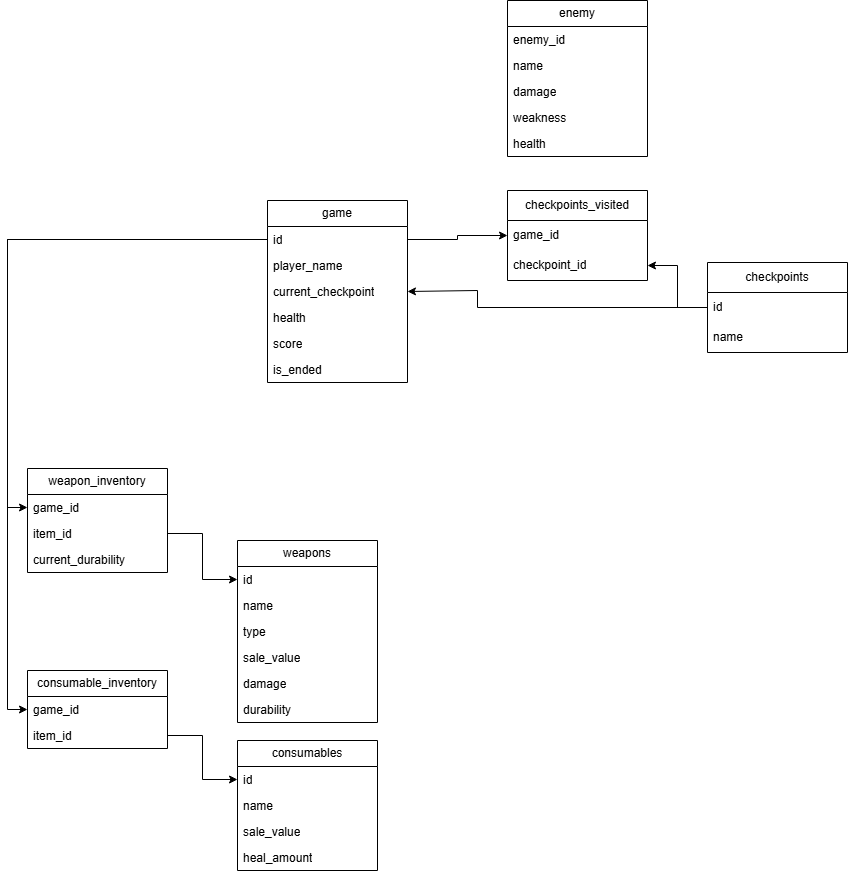

The diagram above was exported from draw.io. Its source (the exported page's mxGraphModel, read from the mxfile embedded in the PNG):
<mxGraphModel dx="2887" dy="2315" grid="1" gridSize="10" guides="1" tooltips="1" connect="1" arrows="1" fold="1" page="1" pageScale="1" pageWidth="827" pageHeight="1169" math="0" shadow="0">
  <root>
    <mxCell id="0" />
    <mxCell id="1" parent="0" />
    <mxCell id="cGI9zR9Znw7UAJe4z04l-1" value="checkpoints" style="swimlane;fontStyle=0;childLayout=stackLayout;horizontal=1;startSize=30;horizontalStack=0;resizeParent=1;resizeParentMax=0;resizeLast=0;collapsible=1;marginBottom=0;whiteSpace=wrap;html=1;" parent="1" vertex="1">
      <mxGeometry x="490" y="-438" width="140" height="90" as="geometry" />
    </mxCell>
    <mxCell id="cGI9zR9Znw7UAJe4z04l-4" value="id" style="text;strokeColor=none;fillColor=none;align=left;verticalAlign=middle;spacingLeft=4;spacingRight=4;overflow=hidden;points=[[0,0.5],[1,0.5]];portConstraint=eastwest;rotatable=0;whiteSpace=wrap;html=1;" parent="cGI9zR9Znw7UAJe4z04l-1" vertex="1">
      <mxGeometry y="30" width="140" height="30" as="geometry" />
    </mxCell>
    <mxCell id="82lDRp-3qFXIhEFZqZBc-33" value="name" style="text;strokeColor=none;fillColor=none;align=left;verticalAlign=middle;spacingLeft=4;spacingRight=4;overflow=hidden;points=[[0,0.5],[1,0.5]];portConstraint=eastwest;rotatable=0;whiteSpace=wrap;html=1;" parent="cGI9zR9Znw7UAJe4z04l-1" vertex="1">
      <mxGeometry y="60" width="140" height="30" as="geometry" />
    </mxCell>
    <mxCell id="M0SD-S7jQGvYO-lGZ8qC-2" value="game" style="swimlane;fontStyle=0;childLayout=stackLayout;horizontal=1;startSize=26;fillColor=none;horizontalStack=0;resizeParent=1;resizeParentMax=0;resizeLast=0;collapsible=1;marginBottom=0;whiteSpace=wrap;html=1;" parent="1" vertex="1">
      <mxGeometry x="50" y="-500" width="140" height="182" as="geometry" />
    </mxCell>
    <mxCell id="82lDRp-3qFXIhEFZqZBc-29" value="id" style="text;strokeColor=none;fillColor=none;align=left;verticalAlign=top;spacingLeft=4;spacingRight=4;overflow=hidden;rotatable=0;points=[[0,0.5],[1,0.5]];portConstraint=eastwest;whiteSpace=wrap;html=1;" parent="M0SD-S7jQGvYO-lGZ8qC-2" vertex="1">
      <mxGeometry y="26" width="140" height="26" as="geometry" />
    </mxCell>
    <mxCell id="M0SD-S7jQGvYO-lGZ8qC-52" value="player_name" style="text;strokeColor=none;fillColor=none;align=left;verticalAlign=top;spacingLeft=4;spacingRight=4;overflow=hidden;rotatable=0;points=[[0,0.5],[1,0.5]];portConstraint=eastwest;whiteSpace=wrap;html=1;" parent="M0SD-S7jQGvYO-lGZ8qC-2" vertex="1">
      <mxGeometry y="52" width="140" height="26" as="geometry" />
    </mxCell>
    <mxCell id="M0SD-S7jQGvYO-lGZ8qC-4" value="current_checkpoint" style="text;strokeColor=none;fillColor=none;align=left;verticalAlign=top;spacingLeft=4;spacingRight=4;overflow=hidden;rotatable=0;points=[[0,0.5],[1,0.5]];portConstraint=eastwest;whiteSpace=wrap;html=1;" parent="M0SD-S7jQGvYO-lGZ8qC-2" vertex="1">
      <mxGeometry y="78" width="140" height="26" as="geometry" />
    </mxCell>
    <mxCell id="M0SD-S7jQGvYO-lGZ8qC-6" value="health" style="text;strokeColor=none;fillColor=none;align=left;verticalAlign=top;spacingLeft=4;spacingRight=4;overflow=hidden;rotatable=0;points=[[0,0.5],[1,0.5]];portConstraint=eastwest;whiteSpace=wrap;html=1;" parent="M0SD-S7jQGvYO-lGZ8qC-2" vertex="1">
      <mxGeometry y="104" width="140" height="26" as="geometry" />
    </mxCell>
    <mxCell id="M0SD-S7jQGvYO-lGZ8qC-71" value="score" style="text;strokeColor=none;fillColor=none;align=left;verticalAlign=top;spacingLeft=4;spacingRight=4;overflow=hidden;rotatable=0;points=[[0,0.5],[1,0.5]];portConstraint=eastwest;whiteSpace=wrap;html=1;" parent="M0SD-S7jQGvYO-lGZ8qC-2" vertex="1">
      <mxGeometry y="130" width="140" height="26" as="geometry" />
    </mxCell>
    <mxCell id="m0VjAdcJxcQ5j35mg9oo-42" value="is_ended" style="text;strokeColor=none;fillColor=none;align=left;verticalAlign=top;spacingLeft=4;spacingRight=4;overflow=hidden;rotatable=0;points=[[0,0.5],[1,0.5]];portConstraint=eastwest;whiteSpace=wrap;html=1;" parent="M0SD-S7jQGvYO-lGZ8qC-2" vertex="1">
      <mxGeometry y="156" width="140" height="26" as="geometry" />
    </mxCell>
    <mxCell id="M0SD-S7jQGvYO-lGZ8qC-8" value="enemy" style="swimlane;fontStyle=0;childLayout=stackLayout;horizontal=1;startSize=26;fillColor=none;horizontalStack=0;resizeParent=1;resizeParentMax=0;resizeLast=0;collapsible=1;marginBottom=0;whiteSpace=wrap;html=1;" parent="1" vertex="1">
      <mxGeometry x="290" y="-700" width="140" height="156" as="geometry" />
    </mxCell>
    <mxCell id="82lDRp-3qFXIhEFZqZBc-32" value="enemy_id" style="text;strokeColor=none;fillColor=none;align=left;verticalAlign=top;spacingLeft=4;spacingRight=4;overflow=hidden;rotatable=0;points=[[0,0.5],[1,0.5]];portConstraint=eastwest;whiteSpace=wrap;html=1;" parent="M0SD-S7jQGvYO-lGZ8qC-8" vertex="1">
      <mxGeometry y="26" width="140" height="26" as="geometry" />
    </mxCell>
    <mxCell id="M0SD-S7jQGvYO-lGZ8qC-9" value="name" style="text;strokeColor=none;fillColor=none;align=left;verticalAlign=top;spacingLeft=4;spacingRight=4;overflow=hidden;rotatable=0;points=[[0,0.5],[1,0.5]];portConstraint=eastwest;whiteSpace=wrap;html=1;" parent="M0SD-S7jQGvYO-lGZ8qC-8" vertex="1">
      <mxGeometry y="52" width="140" height="26" as="geometry" />
    </mxCell>
    <mxCell id="M0SD-S7jQGvYO-lGZ8qC-10" value="damage" style="text;strokeColor=none;fillColor=none;align=left;verticalAlign=top;spacingLeft=4;spacingRight=4;overflow=hidden;rotatable=0;points=[[0,0.5],[1,0.5]];portConstraint=eastwest;whiteSpace=wrap;html=1;" parent="M0SD-S7jQGvYO-lGZ8qC-8" vertex="1">
      <mxGeometry y="78" width="140" height="26" as="geometry" />
    </mxCell>
    <mxCell id="M0SD-S7jQGvYO-lGZ8qC-11" value="weakness" style="text;strokeColor=none;fillColor=none;align=left;verticalAlign=top;spacingLeft=4;spacingRight=4;overflow=hidden;rotatable=0;points=[[0,0.5],[1,0.5]];portConstraint=eastwest;whiteSpace=wrap;html=1;" parent="M0SD-S7jQGvYO-lGZ8qC-8" vertex="1">
      <mxGeometry y="104" width="140" height="26" as="geometry" />
    </mxCell>
    <mxCell id="M0SD-S7jQGvYO-lGZ8qC-12" value="health" style="text;strokeColor=none;fillColor=none;align=left;verticalAlign=top;spacingLeft=4;spacingRight=4;overflow=hidden;rotatable=0;points=[[0,0.5],[1,0.5]];portConstraint=eastwest;whiteSpace=wrap;html=1;" parent="M0SD-S7jQGvYO-lGZ8qC-8" vertex="1">
      <mxGeometry y="130" width="140" height="26" as="geometry" />
    </mxCell>
    <mxCell id="M0SD-S7jQGvYO-lGZ8qC-13" value="weapons" style="swimlane;fontStyle=0;childLayout=stackLayout;horizontal=1;startSize=26;fillColor=none;horizontalStack=0;resizeParent=1;resizeParentMax=0;resizeLast=0;collapsible=1;marginBottom=0;whiteSpace=wrap;html=1;" parent="1" vertex="1">
      <mxGeometry x="20" y="-160" width="140" height="182" as="geometry" />
    </mxCell>
    <mxCell id="82lDRp-3qFXIhEFZqZBc-31" value="id" style="text;strokeColor=none;fillColor=none;align=left;verticalAlign=top;spacingLeft=4;spacingRight=4;overflow=hidden;rotatable=0;points=[[0,0.5],[1,0.5]];portConstraint=eastwest;whiteSpace=wrap;html=1;" parent="M0SD-S7jQGvYO-lGZ8qC-13" vertex="1">
      <mxGeometry y="26" width="140" height="26" as="geometry" />
    </mxCell>
    <mxCell id="M0SD-S7jQGvYO-lGZ8qC-14" value="name" style="text;strokeColor=none;fillColor=none;align=left;verticalAlign=top;spacingLeft=4;spacingRight=4;overflow=hidden;rotatable=0;points=[[0,0.5],[1,0.5]];portConstraint=eastwest;whiteSpace=wrap;html=1;" parent="M0SD-S7jQGvYO-lGZ8qC-13" vertex="1">
      <mxGeometry y="52" width="140" height="26" as="geometry" />
    </mxCell>
    <mxCell id="M0SD-S7jQGvYO-lGZ8qC-15" value="type" style="text;strokeColor=none;fillColor=none;align=left;verticalAlign=top;spacingLeft=4;spacingRight=4;overflow=hidden;rotatable=0;points=[[0,0.5],[1,0.5]];portConstraint=eastwest;whiteSpace=wrap;html=1;" parent="M0SD-S7jQGvYO-lGZ8qC-13" vertex="1">
      <mxGeometry y="78" width="140" height="26" as="geometry" />
    </mxCell>
    <mxCell id="M0SD-S7jQGvYO-lGZ8qC-16" value="sale_value" style="text;strokeColor=none;fillColor=none;align=left;verticalAlign=top;spacingLeft=4;spacingRight=4;overflow=hidden;rotatable=0;points=[[0,0.5],[1,0.5]];portConstraint=eastwest;whiteSpace=wrap;html=1;" parent="M0SD-S7jQGvYO-lGZ8qC-13" vertex="1">
      <mxGeometry y="104" width="140" height="26" as="geometry" />
    </mxCell>
    <mxCell id="M0SD-S7jQGvYO-lGZ8qC-17" value="damage" style="text;strokeColor=none;fillColor=none;align=left;verticalAlign=top;spacingLeft=4;spacingRight=4;overflow=hidden;rotatable=0;points=[[0,0.5],[1,0.5]];portConstraint=eastwest;whiteSpace=wrap;html=1;" parent="M0SD-S7jQGvYO-lGZ8qC-13" vertex="1">
      <mxGeometry y="130" width="140" height="26" as="geometry" />
    </mxCell>
    <mxCell id="m0VjAdcJxcQ5j35mg9oo-24" value="durability" style="text;strokeColor=none;fillColor=none;align=left;verticalAlign=top;spacingLeft=4;spacingRight=4;overflow=hidden;rotatable=0;points=[[0,0.5],[1,0.5]];portConstraint=eastwest;whiteSpace=wrap;html=1;" parent="M0SD-S7jQGvYO-lGZ8qC-13" vertex="1">
      <mxGeometry y="156" width="140" height="26" as="geometry" />
    </mxCell>
    <mxCell id="M0SD-S7jQGvYO-lGZ8qC-53" value="weapon_inventory" style="swimlane;fontStyle=0;childLayout=stackLayout;horizontal=1;startSize=26;fillColor=none;horizontalStack=0;resizeParent=1;resizeParentMax=0;resizeLast=0;collapsible=1;marginBottom=0;whiteSpace=wrap;html=1;" parent="1" vertex="1">
      <mxGeometry x="-190" y="-232" width="140" height="104" as="geometry" />
    </mxCell>
    <mxCell id="M0SD-S7jQGvYO-lGZ8qC-54" value="game_id" style="text;strokeColor=none;fillColor=none;align=left;verticalAlign=top;spacingLeft=4;spacingRight=4;overflow=hidden;rotatable=0;points=[[0,0.5],[1,0.5]];portConstraint=eastwest;whiteSpace=wrap;html=1;" parent="M0SD-S7jQGvYO-lGZ8qC-53" vertex="1">
      <mxGeometry y="26" width="140" height="26" as="geometry" />
    </mxCell>
    <mxCell id="M0SD-S7jQGvYO-lGZ8qC-55" value="item_id" style="text;strokeColor=none;fillColor=none;align=left;verticalAlign=top;spacingLeft=4;spacingRight=4;overflow=hidden;rotatable=0;points=[[0,0.5],[1,0.5]];portConstraint=eastwest;whiteSpace=wrap;html=1;" parent="M0SD-S7jQGvYO-lGZ8qC-53" vertex="1">
      <mxGeometry y="52" width="140" height="26" as="geometry" />
    </mxCell>
    <mxCell id="m0VjAdcJxcQ5j35mg9oo-40" value="current_durability" style="text;strokeColor=none;fillColor=none;align=left;verticalAlign=top;spacingLeft=4;spacingRight=4;overflow=hidden;rotatable=0;points=[[0,0.5],[1,0.5]];portConstraint=eastwest;whiteSpace=wrap;html=1;" parent="M0SD-S7jQGvYO-lGZ8qC-53" vertex="1">
      <mxGeometry y="78" width="140" height="26" as="geometry" />
    </mxCell>
    <mxCell id="m0VjAdcJxcQ5j35mg9oo-25" value="consumables" style="swimlane;fontStyle=0;childLayout=stackLayout;horizontal=1;startSize=26;fillColor=none;horizontalStack=0;resizeParent=1;resizeParentMax=0;resizeLast=0;collapsible=1;marginBottom=0;whiteSpace=wrap;html=1;" parent="1" vertex="1">
      <mxGeometry x="20" y="40" width="140" height="130" as="geometry" />
    </mxCell>
    <mxCell id="m0VjAdcJxcQ5j35mg9oo-26" value="id" style="text;strokeColor=none;fillColor=none;align=left;verticalAlign=top;spacingLeft=4;spacingRight=4;overflow=hidden;rotatable=0;points=[[0,0.5],[1,0.5]];portConstraint=eastwest;whiteSpace=wrap;html=1;" parent="m0VjAdcJxcQ5j35mg9oo-25" vertex="1">
      <mxGeometry y="26" width="140" height="26" as="geometry" />
    </mxCell>
    <mxCell id="m0VjAdcJxcQ5j35mg9oo-27" value="name" style="text;strokeColor=none;fillColor=none;align=left;verticalAlign=top;spacingLeft=4;spacingRight=4;overflow=hidden;rotatable=0;points=[[0,0.5],[1,0.5]];portConstraint=eastwest;whiteSpace=wrap;html=1;" parent="m0VjAdcJxcQ5j35mg9oo-25" vertex="1">
      <mxGeometry y="52" width="140" height="26" as="geometry" />
    </mxCell>
    <mxCell id="m0VjAdcJxcQ5j35mg9oo-28" value="sale_value" style="text;strokeColor=none;fillColor=none;align=left;verticalAlign=top;spacingLeft=4;spacingRight=4;overflow=hidden;rotatable=0;points=[[0,0.5],[1,0.5]];portConstraint=eastwest;whiteSpace=wrap;html=1;" parent="m0VjAdcJxcQ5j35mg9oo-25" vertex="1">
      <mxGeometry y="78" width="140" height="26" as="geometry" />
    </mxCell>
    <mxCell id="m0VjAdcJxcQ5j35mg9oo-29" value="heal_amount" style="text;strokeColor=none;fillColor=none;align=left;verticalAlign=top;spacingLeft=4;spacingRight=4;overflow=hidden;rotatable=0;points=[[0,0.5],[1,0.5]];portConstraint=eastwest;whiteSpace=wrap;html=1;" parent="m0VjAdcJxcQ5j35mg9oo-25" vertex="1">
      <mxGeometry y="104" width="140" height="26" as="geometry" />
    </mxCell>
    <mxCell id="jV2kaHHVUJ9LBIG9_GV7-1" value="consumable_inventory" style="swimlane;fontStyle=0;childLayout=stackLayout;horizontal=1;startSize=26;fillColor=none;horizontalStack=0;resizeParent=1;resizeParentMax=0;resizeLast=0;collapsible=1;marginBottom=0;whiteSpace=wrap;html=1;" parent="1" vertex="1">
      <mxGeometry x="-190" y="-30" width="140" height="78" as="geometry" />
    </mxCell>
    <mxCell id="jV2kaHHVUJ9LBIG9_GV7-2" value="game_id" style="text;strokeColor=none;fillColor=none;align=left;verticalAlign=top;spacingLeft=4;spacingRight=4;overflow=hidden;rotatable=0;points=[[0,0.5],[1,0.5]];portConstraint=eastwest;whiteSpace=wrap;html=1;" parent="jV2kaHHVUJ9LBIG9_GV7-1" vertex="1">
      <mxGeometry y="26" width="140" height="26" as="geometry" />
    </mxCell>
    <mxCell id="jV2kaHHVUJ9LBIG9_GV7-3" value="item_id" style="text;strokeColor=none;fillColor=none;align=left;verticalAlign=top;spacingLeft=4;spacingRight=4;overflow=hidden;rotatable=0;points=[[0,0.5],[1,0.5]];portConstraint=eastwest;whiteSpace=wrap;html=1;" parent="jV2kaHHVUJ9LBIG9_GV7-1" vertex="1">
      <mxGeometry y="52" width="140" height="26" as="geometry" />
    </mxCell>
    <mxCell id="jV2kaHHVUJ9LBIG9_GV7-8" style="edgeStyle=orthogonalEdgeStyle;rounded=0;orthogonalLoop=1;jettySize=auto;html=1;exitX=0;exitY=0.5;exitDx=0;exitDy=0;entryX=0;entryY=0.5;entryDx=0;entryDy=0;" parent="1" source="82lDRp-3qFXIhEFZqZBc-29" target="M0SD-S7jQGvYO-lGZ8qC-54" edge="1">
      <mxGeometry relative="1" as="geometry" />
    </mxCell>
    <mxCell id="jV2kaHHVUJ9LBIG9_GV7-9" style="edgeStyle=orthogonalEdgeStyle;rounded=0;orthogonalLoop=1;jettySize=auto;html=1;exitX=0;exitY=0.5;exitDx=0;exitDy=0;entryX=0;entryY=0.5;entryDx=0;entryDy=0;" parent="1" source="82lDRp-3qFXIhEFZqZBc-29" target="jV2kaHHVUJ9LBIG9_GV7-2" edge="1">
      <mxGeometry relative="1" as="geometry" />
    </mxCell>
    <mxCell id="jV2kaHHVUJ9LBIG9_GV7-12" style="edgeStyle=orthogonalEdgeStyle;rounded=0;orthogonalLoop=1;jettySize=auto;html=1;exitX=1;exitY=0.5;exitDx=0;exitDy=0;entryX=0;entryY=0.5;entryDx=0;entryDy=0;" parent="1" source="M0SD-S7jQGvYO-lGZ8qC-55" target="82lDRp-3qFXIhEFZqZBc-31" edge="1">
      <mxGeometry relative="1" as="geometry" />
    </mxCell>
    <mxCell id="jV2kaHHVUJ9LBIG9_GV7-13" style="edgeStyle=orthogonalEdgeStyle;rounded=0;orthogonalLoop=1;jettySize=auto;html=1;exitX=1;exitY=0.5;exitDx=0;exitDy=0;entryX=0;entryY=0.5;entryDx=0;entryDy=0;" parent="1" source="jV2kaHHVUJ9LBIG9_GV7-3" target="m0VjAdcJxcQ5j35mg9oo-26" edge="1">
      <mxGeometry relative="1" as="geometry" />
    </mxCell>
    <mxCell id="CUCTURpXYknJLefuDDMz-1" value="checkpoints_visited" style="swimlane;fontStyle=0;childLayout=stackLayout;horizontal=1;startSize=30;horizontalStack=0;resizeParent=1;resizeParentMax=0;resizeLast=0;collapsible=1;marginBottom=0;whiteSpace=wrap;html=1;" parent="1" vertex="1">
      <mxGeometry x="290" y="-510" width="140" height="90" as="geometry" />
    </mxCell>
    <mxCell id="CUCTURpXYknJLefuDDMz-2" value="game_id" style="text;strokeColor=none;fillColor=none;align=left;verticalAlign=middle;spacingLeft=4;spacingRight=4;overflow=hidden;points=[[0,0.5],[1,0.5]];portConstraint=eastwest;rotatable=0;whiteSpace=wrap;html=1;" parent="CUCTURpXYknJLefuDDMz-1" vertex="1">
      <mxGeometry y="30" width="140" height="30" as="geometry" />
    </mxCell>
    <mxCell id="CUCTURpXYknJLefuDDMz-4" value="checkpoint_id" style="text;strokeColor=none;fillColor=none;align=left;verticalAlign=middle;spacingLeft=4;spacingRight=4;overflow=hidden;points=[[0,0.5],[1,0.5]];portConstraint=eastwest;rotatable=0;whiteSpace=wrap;html=1;" parent="CUCTURpXYknJLefuDDMz-1" vertex="1">
      <mxGeometry y="60" width="140" height="30" as="geometry" />
    </mxCell>
    <mxCell id="CUCTURpXYknJLefuDDMz-5" style="edgeStyle=orthogonalEdgeStyle;rounded=0;orthogonalLoop=1;jettySize=auto;html=1;exitX=1;exitY=0.5;exitDx=0;exitDy=0;entryX=0;entryY=0.5;entryDx=0;entryDy=0;" parent="1" source="82lDRp-3qFXIhEFZqZBc-29" target="CUCTURpXYknJLefuDDMz-2" edge="1">
      <mxGeometry relative="1" as="geometry" />
    </mxCell>
    <mxCell id="CUCTURpXYknJLefuDDMz-6" style="edgeStyle=orthogonalEdgeStyle;rounded=0;orthogonalLoop=1;jettySize=auto;html=1;exitX=0;exitY=0.5;exitDx=0;exitDy=0;entryX=1;entryY=0.5;entryDx=0;entryDy=0;" parent="1" source="cGI9zR9Znw7UAJe4z04l-4" target="CUCTURpXYknJLefuDDMz-4" edge="1">
      <mxGeometry relative="1" as="geometry" />
    </mxCell>
    <mxCell id="CUCTURpXYknJLefuDDMz-8" style="edgeStyle=orthogonalEdgeStyle;rounded=0;orthogonalLoop=1;jettySize=auto;html=1;exitX=0;exitY=0.5;exitDx=0;exitDy=0;entryX=1;entryY=0.5;entryDx=0;entryDy=0;" parent="1" source="cGI9zR9Znw7UAJe4z04l-4" target="M0SD-S7jQGvYO-lGZ8qC-4" edge="1">
      <mxGeometry relative="1" as="geometry">
        <Array as="points">
          <mxPoint x="260" y="-393" />
          <mxPoint x="260" y="-410" />
        </Array>
      </mxGeometry>
    </mxCell>
  </root>
</mxGraphModel>